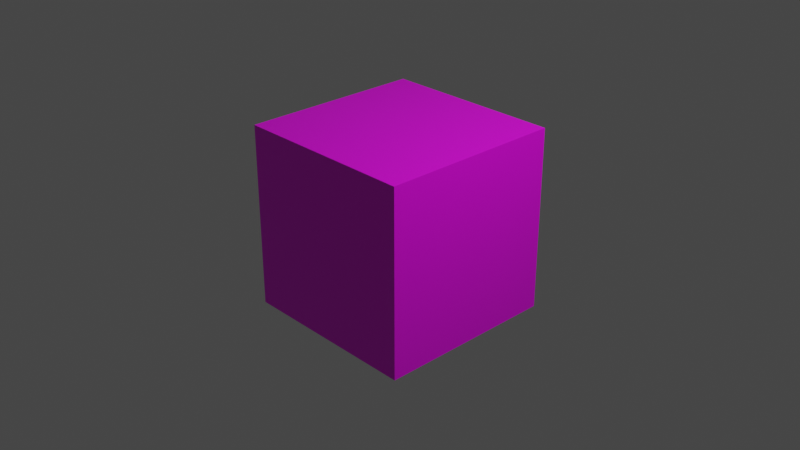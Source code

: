 # Source: cube.blend  (saved by Blender 3.2.14; exported with 4.5.12 LTS)
import bpy
from mathutils import Matrix  # noqa: F401  (used for matrix-valued properties, if any)

bpy.ops.wm.read_factory_settings(use_empty=True)
scene = bpy.context.scene
scene.name = 'Scene'

# ---- collections
col_collection = bpy.data.collections.new('Collection'); scene.collection.children.link(col_collection)

# ---- images (referenced by path relative to the original .blend; pixels are not part of the script)
import os
ASSET_DIR = os.environ.get("B2B_ASSET_DIR", "")  # directory of the original .blend (textures are referenced by path, not embedded)
HERE = os.path.dirname(os.path.abspath(__file__))  # packed textures are extracted next to this script under _unpacked/

def load_image(name, relpath, width, height, colorspace="sRGB"):
    """Load a texture the original file referenced (path relative to the .blend, or extracted next to this script)."""
    p = next((c for c in (os.path.join(HERE, relpath), os.path.join(ASSET_DIR, relpath)) if relpath and os.path.exists(c)), "")
    if p:
        img = bpy.data.images.load(p, check_existing=True)
        img.name = name
    else:  # same state as the original file: an image datablock whose file is absent (Cycles renders it pink)
        img = bpy.data.images.new(name, width, height)
        img.source = "FILE"
        img.filepath = "//" + (relpath or name)
    img.colorspace_settings.name = colorspace
    return img
img_cube_jpg = load_image('cube.jpg', 'cube.png', 1024, 1024, 'sRGB')

# ---- materials (node trees are filled in below, after node groups)
mat_material = bpy.data.materials.new('Material')
mat_material.alpha_threshold = 0.0
mat_material.use_transparent_shadow = False
mat_material.line_color = (0.0, 0.0, 0.0, 1.0)

# ---- material node trees
mat_material.use_nodes = True; mat_material.node_tree.nodes.clear()
_N = mat_material.node_tree.nodes; _L = mat_material.node_tree.links
n0 = _N.new('ShaderNodeOutputMaterial'); n0.name = 'Material Output'; n0.location = (300, 300)
n1 = _N.new('ShaderNodeBsdfPrincipled'); n1.name = 'Principled BSDF'; n1.location = (10, 300)
n1.distribution = 'GGX'
n1.subsurface_method = 'RANDOM_WALK_SKIN'
n1.inputs[2].default_value = 0.4
n1.inputs[3].default_value = 1.45
n1.inputs[27].default_value = (0.0, 0.0, 0.0, 1.0)
n1.inputs[28].default_value = 1.0
n2 = _N.new('ShaderNodeTexImage'); n2.name = 'Image Texture'; n2.location = (-399, 175)
n2.image = img_cube_jpg
_L.new(n1.outputs[0], n0.inputs[0])
_L.new(n2.outputs[0], n1.inputs[0])
n0.is_active_output = True

# ---- world
world_world = bpy.data.worlds.new('World'); scene.world = world_world
world_world.use_nodes = True; world_world.node_tree.nodes.clear()
_N = world_world.node_tree.nodes; _L = world_world.node_tree.links
n0 = _N.new('ShaderNodeOutputWorld'); n0.name = 'World Output'; n0.location = (300, 300)
n1 = _N.new('ShaderNodeBackground'); n1.name = 'Background'; n1.location = (10, 300)
n1.inputs[0].default_value = (0.05088, 0.05088, 0.05088, 1.0)
_L.new(n1.outputs[0], n0.inputs[0])
n0.is_active_output = True
world_world.color = (0.05088, 0.05088, 0.05088)
world_world.use_sun_shadow = False
world_world.sun_shadow_jitter_overblur = 0.0

# ---- cameras
cam_camera = bpy.data.cameras.new('Camera')
cam_camera.clip_end = 100.0
cam_camera.ortho_scale = 7.314

# ---- lights
light_light = bpy.data.lights.new('Light', 'POINT')
light_light.transmission_factor = 0.0
light_light.energy = 1000.0
light_light.shadow_soft_size = 0.1
light_light.shadow_maximum_resolution = 0.006
light_light.use_absolute_resolution = True

# ---- meshes
me_cube = bpy.data.meshes.new('Cube')
me_cube.from_pydata([(1.0, 1.0, 1.0), (1.0, 1.0, -1.0), (1.0, -1.0, 1.0), (1.0, -1.0, -1.0), (-1.0, 1.0, 1.0), (-1.0, 1.0, -1.0), (-1.0, -1.0, 1.0), (-1.0, -1.0, -1.0)], [], [(0, 4, 6, 2), (3, 2, 6, 7), (7, 6, 4, 5), (5, 1, 3, 7), (1, 0, 2, 3), (5, 4, 0, 1)])
_uv = me_cube.uv_layers.new(name='UVMap')
_uv.uv.foreach_set('vector', [0.6166, 0.5081, 0.8639, 0.5081, 0.8639, 0.7382, 0.6166, 0.7382, 0.3844, 0.7382, 0.6166, 0.7382, 0.6166, 0.9817, 0.3844, 0.9817, 0.3844, 0.03451, 0.6166, 0.03451, 0.6166, 0.2713, 0.3844, 0.2713, 0.1412, 0.5081, 0.3844, 0.5081, 0.3844, 0.7382, 0.1412, 0.7382, 0.3844, 0.5081, 0.6166, 0.5081, 0.6166, 0.7382, 0.3844, 0.7382, 0.3844, 0.2713, 0.6166, 0.2713, 0.6166, 0.5081, 0.3844, 0.5081])
me_cube.materials.append(mat_material)
me_cube.use_mirror_vertex_groups = False
me_cube.update()

# ---- objects
ob_cube = bpy.data.objects.new('Cube', me_cube)
ob_light = bpy.data.objects.new('Light', light_light)
ob_camera = bpy.data.objects.new('Camera', cam_camera)

# ---- transforms, parenting, visibility, modifiers, constraints
ob_cube.location = (0.0, 0.0, 0.0)
ob_cube.lock_rotations_4d = False
ob_cube.empty_display_type = 'ARROWS'
ob_cube.lineart.crease_threshold = 0.0
ob_light.location = (4.076, 1.005, 5.904)
ob_light.rotation_euler = (0.6503, 0.05522, 1.866)
ob_light.lock_rotations_4d = False
ob_light.empty_display_type = 'ARROWS'
ob_light.color = (0.0, 0.0, 0.0, 0.0)
ob_light.lineart.crease_threshold = 0.0
ob_camera.location = (7.359, -6.926, 4.958)
ob_camera.rotation_euler = (1.109, 0.0, 0.8149)
ob_camera.lock_rotations_4d = False
ob_camera.empty_display_type = 'ARROWS'
ob_camera.color = (0.0, 0.0, 0.0, 0.0)
ob_camera.display_type = 'WIRE'
ob_camera.lineart.crease_threshold = 0.0

# ---- collection membership
col_collection.objects.link(ob_cube)
col_collection.objects.link(ob_light)
col_collection.objects.link(ob_camera)

# ---- scene / render settings (as saved in the file)
scene.camera = ob_camera
scene.frame_start = 1; scene.frame_end = 250; scene.frame_set(1)
scene.render.engine = 'BLENDER_EEVEE_NEXT'
scene.cycles.sampling_pattern = 'TABULATED_SOBOL'
scene.cycles.use_light_tree = False
scene.view_settings.view_transform = 'Filmic'
bpy.context.view_layer.update()

